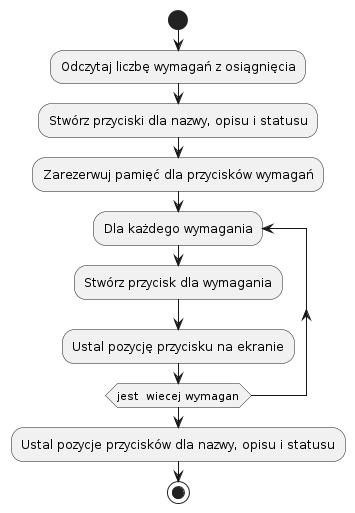

The diagram above was rendered by PlantUML. Its source (embedded in the PNG):
@startuml
start
:Odczytaj liczbę wymagań z osiągnięcia;
:Stwórz przyciski dla nazwy, opisu i statusu;
:Zarezerwuj pamięć dla przycisków wymagań;

repeat :Dla każdego wymagania;
  :Stwórz przycisk dla wymagania;
  :Ustal pozycję przycisku na ekranie;
repeat while (jest  wiecej wymagan)

:Ustal pozycje przycisków dla nazwy, opisu i statusu;

stop
@enduml